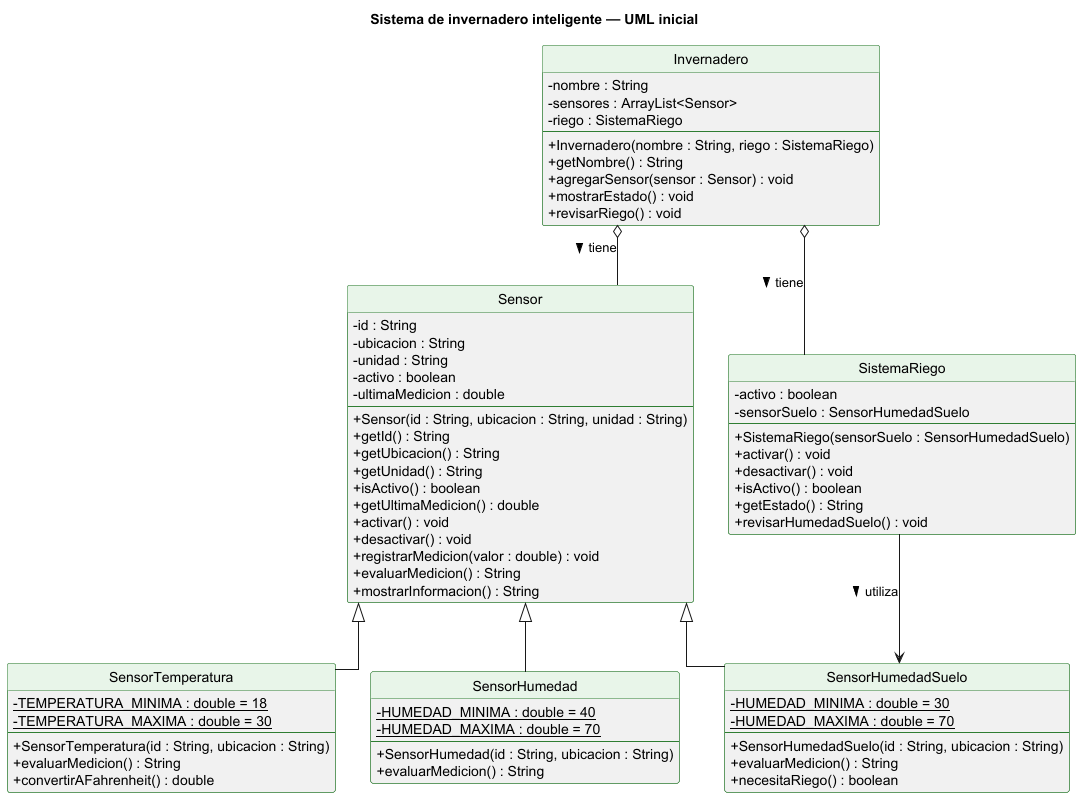

The diagram above was rendered by PlantUML. Its source (embedded in the PNG):
@startuml uml-inicial
skinparam classAttributeIconSize 0
skinparam shadowing false
skinparam linetype ortho
skinparam classBorderColor #2E7D32
skinparam classHeaderBackgroundColor #E8F5E9
hide circle
hide empty members

title Sistema de invernadero inteligente — UML inicial

class Invernadero {
  - nombre : String
  - sensores : ArrayList<Sensor>
  - riego : SistemaRiego
  --
  + Invernadero(nombre : String, riego : SistemaRiego)
  + getNombre() : String
  + agregarSensor(sensor : Sensor) : void
  + mostrarEstado() : void
  + revisarRiego() : void
}

class Sensor {
  - id : String
  - ubicacion : String
  - unidad : String
  - activo : boolean
  - ultimaMedicion : double
  --
  + Sensor(id : String, ubicacion : String, unidad : String)
  + getId() : String
  + getUbicacion() : String
  + getUnidad() : String
  + isActivo() : boolean
  + getUltimaMedicion() : double
  + activar() : void
  + desactivar() : void
  + registrarMedicion(valor : double) : void
  + evaluarMedicion() : String
  + mostrarInformacion() : String
}

class SensorTemperatura {
  - {static} TEMPERATURA_MINIMA : double = 18
  - {static} TEMPERATURA_MAXIMA : double = 30
  --
  + SensorTemperatura(id : String, ubicacion : String)
  + evaluarMedicion() : String
  + convertirAFahrenheit() : double
}

class SensorHumedad {
  - {static} HUMEDAD_MINIMA : double = 40
  - {static} HUMEDAD_MAXIMA : double = 70
  --
  + SensorHumedad(id : String, ubicacion : String)
  + evaluarMedicion() : String
}

class SensorHumedadSuelo {
  - {static} HUMEDAD_MINIMA : double = 30
  - {static} HUMEDAD_MAXIMA : double = 70
  --
  + SensorHumedadSuelo(id : String, ubicacion : String)
  + evaluarMedicion() : String
  + necesitaRiego() : boolean
}

class SistemaRiego {
  - activo : boolean
  - sensorSuelo : SensorHumedadSuelo
  --
  + SistemaRiego(sensorSuelo : SensorHumedadSuelo)
  + activar() : void
  + desactivar() : void
  + isActivo() : boolean
  + getEstado() : String
  + revisarHumedadSuelo() : void
}

Sensor <|-- SensorTemperatura
Sensor <|-- SensorHumedad
Sensor <|-- SensorHumedadSuelo

Invernadero o--  Sensor : tiene >
Invernadero o--  SistemaRiego : tiene >
SistemaRiego --> SensorHumedadSuelo : utiliza >
@enduml